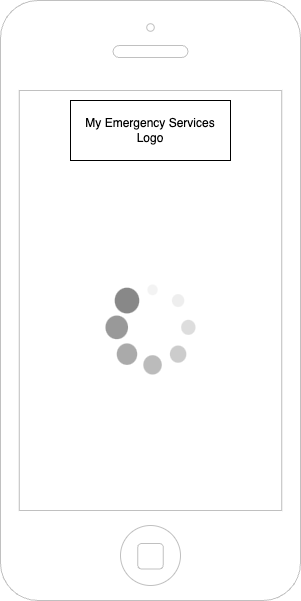

The diagram above was exported from draw.io. Its source (the exported page's mxGraphModel, read from the mxfile embedded in the PNG):
<mxGraphModel dx="1914" dy="1026" grid="1" gridSize="10" guides="1" tooltips="1" connect="1" arrows="1" fold="1" page="1" pageScale="1" pageWidth="1169" pageHeight="827" math="0" shadow="0">
  <root>
    <mxCell id="0" />
    <mxCell id="1" parent="0" />
    <mxCell id="afBFkk8hHI6DFaee4oHh-13" value="" style="html=1;verticalLabelPosition=bottom;labelBackgroundColor=#ffffff;verticalAlign=top;shadow=0;dashed=0;strokeWidth=1;shape=mxgraph.ios7.misc.iphone;strokeColor=#c0c0c0;" vertex="1" parent="1">
      <mxGeometry x="40" y="10" width="300" height="600" as="geometry" />
    </mxCell>
    <mxCell id="afBFkk8hHI6DFaee4oHh-14" value="My Emergency Services&lt;div&gt;Logo&lt;/div&gt;" style="rounded=0;whiteSpace=wrap;html=1;" vertex="1" parent="1">
      <mxGeometry x="110" y="110" width="160" height="60" as="geometry" />
    </mxCell>
    <mxCell id="afBFkk8hHI6DFaee4oHh-15" value="" style="verticalLabelPosition=bottom;shadow=0;dashed=0;align=center;html=1;verticalAlign=top;strokeWidth=1;shape=mxgraph.mockup.misc.loading_circle_1;pointerEvents=1" vertex="1" parent="1">
      <mxGeometry x="145" y="294" width="90" height="90" as="geometry" />
    </mxCell>
  </root>
</mxGraphModel>